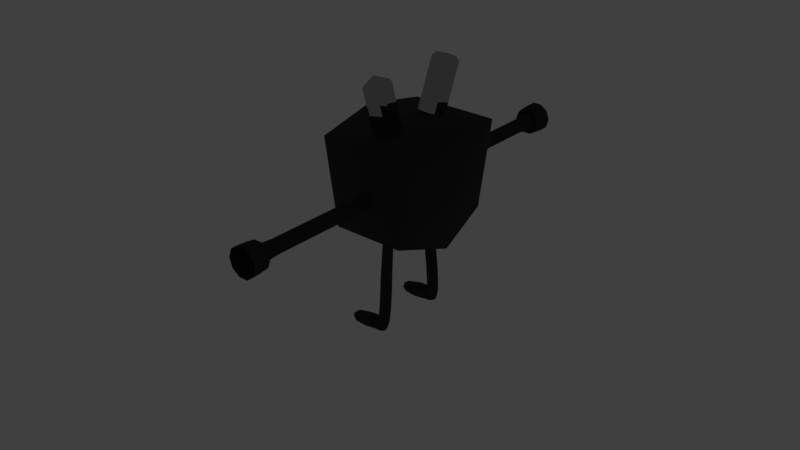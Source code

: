# Source: robot.blend  (saved by Blender 2.79.0; exported with 4.5.12 LTS)
import bpy
from mathutils import Matrix  # noqa: F401  (used for matrix-valued properties, if any)

bpy.ops.wm.read_factory_settings(use_empty=True)
scene = bpy.context.scene
scene.name = 'Scene'

# ---- collections
col_collection_1 = bpy.data.collections.new('Collection 1'); scene.collection.children.link(col_collection_1)

# ---- materials (node trees are filled in below, after node groups)
mat_material = bpy.data.materials.new('Material')
mat_material.alpha_threshold = 0.0
mat_material.diffuse_color = (0.07658, 0.07658, 0.07658, 1.0)
mat_material.roughness = 0.5
mat_material.line_color = (0.0, 0.0, 0.0, 1.0)
mat_material_003 = bpy.data.materials.new('Material.003')
mat_material_003.alpha_threshold = 0.0
mat_material_003.roughness = 0.5
mat_material_002 = bpy.data.materials.new('Material.002')
mat_material_002.alpha_threshold = 0.0
mat_material_002.roughness = 0.5
mat_material_001 = bpy.data.materials.new('Material.001')
mat_material_001.alpha_threshold = 0.0
mat_material_001.roughness = 0.5

# ---- material node trees
mat_material.use_nodes = True; mat_material.node_tree.nodes.clear()
_N = mat_material.node_tree.nodes; _L = mat_material.node_tree.links
n0 = _N.new('ShaderNodeOutputMaterial'); n0.name = 'Material Output'; n0.location = (300, 300)
n1 = _N.new('ShaderNodeBsdfAnisotropic'); n1.name = 'Glossy BSDF'; n1.location = (10, 300)
n1.distribution = 'GGX'
n1.inputs[0].default_value = (0.07658, 0.07658, 0.07658, 1.0)
n1.inputs[1].default_value = 0.8632
_L.new(n1.outputs[0], n0.inputs[0])
n0.is_active_output = True
mat_material_003.use_nodes = True; mat_material_003.node_tree.nodes.clear()
_N = mat_material_003.node_tree.nodes; _L = mat_material_003.node_tree.links
n0 = _N.new('ShaderNodeOutputMaterial'); n0.name = 'Material Output'; n0.location = (300, 300)
n1 = _N.new('ShaderNodeEmission'); n1.name = 'Emission'; n1.location = (10, 300)
n1.inputs[0].default_value = (0.0, 0.3053, 0.8, 1.0)
n1.inputs[1].default_value = 100.0
_L.new(n1.outputs[0], n0.inputs[0])
n0.is_active_output = True
mat_material_002.use_nodes = True; mat_material_002.node_tree.nodes.clear()
_N = mat_material_002.node_tree.nodes; _L = mat_material_002.node_tree.links
n0 = _N.new('ShaderNodeOutputMaterial'); n0.name = 'Material Output'; n0.location = (300, 300)
n1 = _N.new('ShaderNodeBsdfDiffuse'); n1.name = 'Diffuse BSDF'; n1.location = (10, 300)
n1.inputs[0].default_value = (0.03968, 0.03968, 0.03968, 1.0)
_L.new(n1.outputs[0], n0.inputs[0])
n0.is_active_output = True
mat_material_001.use_nodes = True; mat_material_001.node_tree.nodes.clear()
_N = mat_material_001.node_tree.nodes; _L = mat_material_001.node_tree.links
n0 = _N.new('ShaderNodeOutputMaterial'); n0.name = 'Material Output'; n0.location = (300, 300)
n1 = _N.new('ShaderNodeBsdfAnisotropic'); n1.name = 'Glossy BSDF'; n1.location = (10, 300)
n1.distribution = 'GGX'
n1.inputs[0].default_value = (0.4292, 0.4292, 0.4292, 1.0)
n1.inputs[1].default_value = 0.0
_L.new(n1.outputs[0], n0.inputs[0])
n0.is_active_output = True

# ---- world
world_world = bpy.data.worlds.new('World'); scene.world = world_world
world_world.color = (0.05088, 0.05088, 0.05088)
world_world.use_sun_shadow = False
world_world.sun_shadow_jitter_overblur = 0.0
world_world.cycles.sampling_method = 'MANUAL'

# ---- meshes
me_cube = bpy.data.meshes.new('Cube')
me_cube.from_pydata([(1.306, 0.8102, -1.0), (1.306, -0.8102, -1.0), (1.437, 1.0, 1.0), (1.437, -1.0, 1.0), (1.788e-07, 1.0, -1.421), (0.0, -1.0, -1.421), (2.384e-07, 1.237, 1.238), (-5.364e-07, -1.107, 1.238), (1.397, 0.9422, 0.3912), (1.397, -0.9422, 0.3912), (2.203e-07, 1.165, 0.4282), (-4.172e-07, -1.074, 0.4692), (-3.576e-07, -1.054, 0.1191), (1.373, 0.9062, 0.01226), (1.373, -0.9062, 0.01226), (2.09e-07, 1.12, -0.07567), (0.9003, 0.8692, -1.131), (0.9003, -0.8692, -1.131), (0.9905, 1.074, 1.074), (0.9905, -1.033, 1.074), (0.963, -0.9833, 0.4496), (0.963, 1.011, 0.4027), (0.9459, -0.9522, 0.1656), (0.9459, 0.9727, -0.01507), (0.963, -0.7602, 0.4496), (-4.172e-07, -0.8512, 0.4692), (-3.576e-07, -0.831, 0.1191), (0.9459, -0.7291, 0.1656), (0.4815, -0.8057, 0.4594), (-3.576e-07, -0.8411, 0.2941), (0.473, -0.78, 0.1423), (0.9545, -0.7446, 0.3076), (0.4772, -0.7928, 0.3009), (0.473, -1.003, 0.1423), (0.2365, -0.8055, 0.1307), (-3.576e-07, -0.9425, 0.1191), (0.9459, -0.8406, 0.1656), (0.7095, -0.7545, 0.154), (0.9545, -0.9677, 0.3092), (0.9502, -0.7368, 0.2366), (0.963, -0.8717, 0.4496), (0.9459, -0.8964, 0.1656), (0.9588, -0.7524, 0.3786), (0.9459, -0.7849, 0.1656), (0.4815, -1.029, 0.4594), (0.2408, -0.8284, 0.4643), (-4.172e-07, -0.9628, 0.4692), (0.963, -0.8159, 0.4496), (0.7223, -0.7829, 0.4545), (0.963, -0.9275, 0.4496)], [], [(8, 2, 3, 9), (23, 16, 4, 15), (20, 19, 7, 11, 44), (18, 6, 7, 19), (16, 17, 5, 4), (18, 21, 10, 6), (13, 8, 9, 14), (0, 13, 14, 1), (17, 22, 33, 12, 5), (21, 23, 15, 10), (8, 13, 23, 21), (1, 14, 22, 17), (2, 8, 21, 18), (14, 9, 20, 38, 22), (0, 1, 17, 16), (2, 18, 19, 3), (9, 3, 19, 20), (13, 0, 16, 23), (32, 28, 45, 25, 29), (22, 38, 20, 49, 40, 47, 24, 42, 31, 39, 27, 43, 36, 41), (12, 33, 22, 41, 36, 43, 27, 37, 30, 34, 26, 35), (20, 44, 11, 46, 25, 45, 28, 48, 24, 47, 40, 49), (30, 32, 29, 26, 34), (27, 39, 31, 32, 30, 37), (31, 42, 24, 48, 28, 32)])
me_cube.polygons.foreach_set('use_smooth', [True] * 25)
me_cube.polygons.foreach_set('material_index', [0, 0, 0, 0, 0, 0, 0, 0, 0, 0, 0, 0, 0, 0, 0, 0, 0, 0, 1, 2, 2, 2, 1, 1, 1])
me_cube.materials.append(mat_material)
me_cube.materials.append(mat_material_003)
me_cube.materials.append(mat_material_002)
me_cube.use_remesh_preserve_volume = False
me_cube.use_remesh_preserve_attributes = False
me_cube.use_mirror_vertex_groups = False
me_cube.update()
me_vert = bpy.data.meshes.new('Vert')
me_vert.from_pydata([(0.6459, 0.0, 1.028), (1.07, 0.06676, 2.277)], [(0, 1)], [])
me_vert.materials.append(mat_material_001)
me_vert.materials.append(mat_material)
me_vert.use_remesh_preserve_volume = False
me_vert.use_remesh_preserve_attributes = False
me_vert.use_mirror_vertex_groups = False
me_vert.update()

# ---- curves / text
cu_beziercurve_001 = bpy.data.curves.new('BezierCurve.001', 'CURVE')
cu_beziercurve_001.dimensions = '3D'
_sp = cu_beziercurve_001.splines.new('BEZIER'); _sp.bezier_points.add(2)
_sp.bezier_points.foreach_set('co', [1.196, 0.0, -0.06144, 3.837, 0.0, -0.06144, 4.619, 0.0, -0.06144])
_sp.bezier_points.foreach_set('handle_left', [0.1958, 0.0, -0.06144, 2.837, 0.0, -0.06144, 3.619, 0.0, -0.06144])
_sp.bezier_points.foreach_set('handle_right', [2.196, 0.0, -0.06144, 4.837, 0.0, -0.06144, 5.619, 0.0, -0.06144])
for _p, _l, _r in zip(_sp.bezier_points, ['ALIGNED', 'ALIGNED', 'ALIGNED'], ['ALIGNED', 'ALIGNED', 'ALIGNED']): _p.handle_left_type = _l; _p.handle_right_type = _r
_sp.bezier_points.foreach_set('radius', [0.6818, 0.6818, 1.411])
_sp.order_u = 0
_sp.order_v = 0
_sp = cu_beziercurve_001.splines.new('BEZIER'); _sp.bezier_points.add(2)
_sp.bezier_points.foreach_set('co', [-1.196, 0.0, -0.06144, -3.837, 0.0, -0.06144, -4.619, 0.0, -0.06144])
_sp.bezier_points.foreach_set('handle_left', [-0.1958, 0.0, -0.06144, -2.837, 0.0, -0.06144, -3.619, 0.0, -0.06144])
_sp.bezier_points.foreach_set('handle_right', [-2.196, 0.0, -0.06144, -4.837, 0.0, -0.06144, -5.619, 0.0, -0.06144])
for _p, _l, _r in zip(_sp.bezier_points, ['ALIGNED', 'ALIGNED', 'ALIGNED'], ['ALIGNED', 'ALIGNED', 'ALIGNED']): _p.handle_left_type = _l; _p.handle_right_type = _r
_sp.bezier_points.foreach_set('radius', [0.6818, 0.6818, 1.411])
_sp.order_u = 0
_sp.order_v = 0
cu_beziercurve_001.materials.append(mat_material_002)
cu_beziercurve_001.materials.append(mat_material_001)
cu_beziercurve_001.materials.append(mat_material)
cu_beziercurve_001.use_path = True
cu_beziercurve_001.use_path_clamp = True
cu_beziercurve_001.bevel_resolution = 3
cu_beziercurve_001.bevel_depth = 0.241
cu_beziercurve_001.fill_mode = 'FULL'
cu_beziercurve = bpy.data.curves.new('BezierCurve', 'CURVE')
cu_beziercurve.dimensions = '3D'
_sp = cu_beziercurve.splines.new('BEZIER'); _sp.bezier_points.add(4)
_sp.bezier_points.foreach_set('co', [-0.3703, 0.0, 0.6605, 0.8921, 0.0, 0.7427, 1.961, -0.06577, 0.8297, 1.943, -0.387, 0.8262, 1.976, -0.2611, 0.8326])
_sp.bezier_points.foreach_set('handle_left', [-1.199, 0.0, 0.6269, 0.4044, -0.01716, 0.6972, 1.976, 0.04978, 0.8327, 1.919, -0.04405, 0.8214, 2.0, -0.5386, 0.8374])
_sp.bezier_points.foreach_set('handle_right', [0.1202, 0.0, 0.6804, 0.9869, 0.003334, 0.7516, 1.946, -0.1813, 0.8268, 1.991, -1.073, 0.8357, 1.889, 0.7349, 0.8156])
for _p, _l, _r in zip(_sp.bezier_points, ['ALIGNED', 'ALIGNED', 'ALIGNED', 'ALIGNED', 'ALIGNED'], ['ALIGNED', 'ALIGNED', 'ALIGNED', 'ALIGNED', 'ALIGNED']): _p.handle_left_type = _l; _p.handle_right_type = _r
_sp.bezier_points.foreach_set('radius', [1.0, 1.149, 1.182, 1.57, 0.09268])
_sp.order_u = 0
_sp.order_v = 0
_sp = cu_beziercurve.splines.new('BEZIER'); _sp.bezier_points.add(4)
_sp.bezier_points.foreach_set('co', [-0.3703, 0.0, -0.6605, 0.8921, 0.0, -0.7427, 1.961, -0.06577, -0.8297, 1.943, -0.387, -0.8262, 1.976, -0.2611, -0.8326])
_sp.bezier_points.foreach_set('handle_left', [-1.199, 0.0, -0.6269, 0.4044, -0.01716, -0.6972, 1.976, 0.04978, -0.8327, 1.919, -0.04405, -0.8214, 2.0, -0.5386, -0.8374])
_sp.bezier_points.foreach_set('handle_right', [0.1202, 0.0, -0.6804, 0.9869, 0.003334, -0.7516, 1.946, -0.1813, -0.8268, 1.991, -1.073, -0.8357, 1.889, 0.7349, -0.8156])
for _p, _l, _r in zip(_sp.bezier_points, ['ALIGNED', 'ALIGNED', 'ALIGNED', 'ALIGNED', 'ALIGNED'], ['ALIGNED', 'ALIGNED', 'ALIGNED', 'ALIGNED', 'ALIGNED']): _p.handle_left_type = _l; _p.handle_right_type = _r
_sp.bezier_points.foreach_set('radius', [1.0, 1.149, 1.182, 1.57, 0.09268])
_sp.order_u = 0
_sp.order_v = 0
cu_beziercurve.materials.append(mat_material_002)
cu_beziercurve.materials.append(mat_material)
cu_beziercurve.use_path = True
cu_beziercurve.use_path_clamp = True
cu_beziercurve.bevel_resolution = 1
cu_beziercurve.bevel_depth = 0.114
cu_beziercurve.fill_mode = 'FULL'
arm_armature = bpy.data.armatures.new('Armature')  # bones are not reproduced

# ---- objects
ob_cube = bpy.data.objects.new('Cube', me_cube)
ob_armature = bpy.data.objects.new('Armature', arm_armature)
ob_beziercurve_001 = bpy.data.objects.new('BezierCurve.001', cu_beziercurve_001)
ob_vert = bpy.data.objects.new('Vert', me_vert)
ob_beziercurve = bpy.data.objects.new('BezierCurve', cu_beziercurve)

# ---- transforms, parenting, visibility, modifiers, constraints
ob_cube.location = (0.0, 0.0, 0.0)
ob_cube.rotation_euler = (0.0, -0.0, -1.581)
ob_cube.lock_rotations_4d = False
ob_cube.empty_display_type = 'ARROWS'
ob_cube.lineart.crease_threshold = 0.0
_vg = ob_cube.vertex_groups.new(name='Group')
_m = ob_cube.modifiers.new('Mirror', 'MIRROR')
_m = ob_cube.modifiers.new('Bevel', 'BEVEL')
_m.show_render = False
_m.width = 0.533
_m.width_pct = 0.533
_m.segments = 3
_m.limit_method = 'NONE'
_m.spread = 0.0
ob_armature.parent = ob_cube
ob_armature.location = (0.0, 0.0, 0.0)
ob_armature.show_in_front = True
ob_armature.lineart.crease_threshold = 0.0
ob_beziercurve_001.parent = ob_armature
ob_beziercurve_001.location = (0.0, 0.0, -0.1028)
ob_beziercurve_001.lineart.crease_threshold = 0.0
_m = ob_beziercurve_001.modifiers.new('Hook-Armature', 'HOOK')
_m.use_apply_on_spline = True
_m.center = (-4.186, 0.0, -0.09276)
_m.matrix_inverse = ((1.0, 0.0, 0.0, 4.186), (0.0, 0.0, 1.0, 0.09276), (0.0, -1.0, 0.0, 0.0), (0.0, 0.0, 0.0, 1.0))
_m.object = ob_armature
_m.subtarget = 'Bone'
_m = ob_beziercurve_001.modifiers.new('Hook-Armature.001', 'HOOK')
_m.use_apply_on_spline = True
_m.center = (4.186, 0.0, -0.09276)
_m.matrix_inverse = ((1.0, 0.0, 0.0, -4.186), (0.0, 0.0, 1.0, 0.09276), (0.0, -1.0, 0.0, 0.0), (0.0, 0.0, 0.0, 1.0))
_m.object = ob_armature
_m.subtarget = 'Bone.001'
ob_vert.parent = ob_cube
ob_vert.location = (0.0, 0.0, 0.0)
ob_vert.lineart.crease_threshold = 0.0
_m = ob_vert.modifiers.new('Skin', 'SKIN')
_m = ob_vert.modifiers.new('Bevel', 'BEVEL')
_m.limit_method = 'NONE'
_m.spread = 0.0
_m = ob_vert.modifiers.new('Mirror', 'MIRROR')
ob_beziercurve.parent = ob_cube
ob_beziercurve.location = (0.0, 0.0, -1.349)
ob_beziercurve.rotation_euler = (-0.0, 1.571, 0.0)
ob_beziercurve.lineart.crease_threshold = 0.0
_m = ob_beziercurve.modifiers.new('Hook-Armature', 'HOOK')
_m.use_apply_on_spline = True
_m.center = (1.974, -0.04924, 0.8222)
_m.matrix_inverse = ((7.55e-08, 0.0, 1.0, -0.8222), (-1.0, 0.0, 7.55e-08, 1.974), (0.0, -1.0, 0.0, -0.04924), (0.0, 0.0, 0.0, 1.0))
_m.object = ob_armature
_m.subtarget = 'Bone.003'
_m = ob_beziercurve.modifiers.new('Hook-Armature.001', 'HOOK')
_m.use_apply_on_spline = True
_m.center = (1.974, -0.04924, -0.8222)
_m.matrix_inverse = ((7.55e-08, 0.0, 1.0, 0.8222), (-1.0, 0.0, 7.55e-08, 1.974), (0.0, -1.0, 0.0, -0.04924), (0.0, 0.0, 0.0, 1.0))
_m.object = ob_armature
_m.subtarget = 'Bone.002'
_m = ob_beziercurve.modifiers.new('Hook-Armature.003', 'HOOK')
_m.use_apply_on_spline = True
_m.center = (0.8687, -0.01769, 0.7257)
_m.matrix_inverse = ((7.55e-08, 0.0, 1.0, -0.7257), (-1.0, 0.0, 7.55e-08, 0.8687), (0.0, -1.0, 0.0, -0.01769), (0.0, 0.0, 0.0, 1.0))
_m.object = ob_armature
_m.subtarget = 'Bone.005'
_m = ob_beziercurve.modifiers.new('Hook-Armature.002', 'HOOK')
_m.use_apply_on_spline = True
_m.center = (0.8687, -0.01769, -0.7257)
_m.matrix_inverse = ((7.55e-08, 0.0, 1.0, 0.7257), (-1.0, 0.0, 7.55e-08, 0.8687), (0.0, -1.0, 0.0, -0.01769), (0.0, 0.0, 0.0, 1.0))
_m.object = ob_armature
_m.subtarget = 'Bone.004'
_m = ob_beziercurve.modifiers.new('Hook-Armature.004', 'HOOK')
_m.use_apply_on_spline = True
_m.center = (-0.2418, -0.01769, 0.7021)
_m.matrix_inverse = ((7.55e-08, 0.0, 1.0, -0.7021), (-1.0, 0.0, 7.55e-08, -0.2418), (0.0, -1.0, 0.0, -0.01769), (0.0, 0.0, 0.0, 1.0))
_m.object = ob_armature
_m.subtarget = 'Bone.007'
_m = ob_beziercurve.modifiers.new('Hook-Armature.006', 'HOOK')
_m.use_apply_on_spline = True
_m.center = (-0.2418, -0.01769, -0.7021)
_m.matrix_inverse = ((7.55e-08, 0.0, 1.0, 0.7021), (-1.0, 0.0, 7.55e-08, -0.2418), (0.0, -1.0, 0.0, -0.01769), (0.0, 0.0, 0.0, 1.0))
_m.object = ob_armature
_m.subtarget = 'Bone.006'

# ---- collection membership
col_collection_1.objects.link(ob_cube)
col_collection_1.objects.link(ob_armature)
col_collection_1.objects.link(ob_beziercurve_001)
col_collection_1.objects.link(ob_vert)
col_collection_1.objects.link(ob_beziercurve)

# ---- scene / render settings (as saved in the file)
scene.frame_start = 1; scene.frame_end = 250; scene.frame_set(1)
scene.render.engine = 'CYCLES'
scene.render.resolution_percentage = 50
scene.render.dither_intensity = 0.0
scene.cycles.use_denoising = False
scene.cycles.samples = 128
scene.cycles.sampling_pattern = 'TABULATED_SOBOL'
scene.cycles.use_adaptive_sampling = False
scene.cycles.use_light_tree = False
scene.cycles.blur_glossy = 0.0
scene.cycles.sample_clamp_indirect = 0.0
scene.view_settings.view_transform = 'Standard'
bpy.context.view_layer.update()

# ---- added for rendering (the .blend has no active camera): camera
cam_auto = bpy.data.cameras.new('AutoCamera')
cam_auto.lens = 50.0
cam_auto.sensor_width = 36.0
cam_auto.clip_end = 1000.0
ob_auto_camera = bpy.data.objects.new('AutoCamera', cam_auto)
scene.collection.objects.link(ob_auto_camera)
ob_auto_camera.location = (13.1225, -16.0522, 9.41006)
ob_auto_camera.rotation_euler = (1.09748, -7.21219e-08, 0.694738)
scene.camera = ob_auto_camera
bpy.context.view_layer.update()

